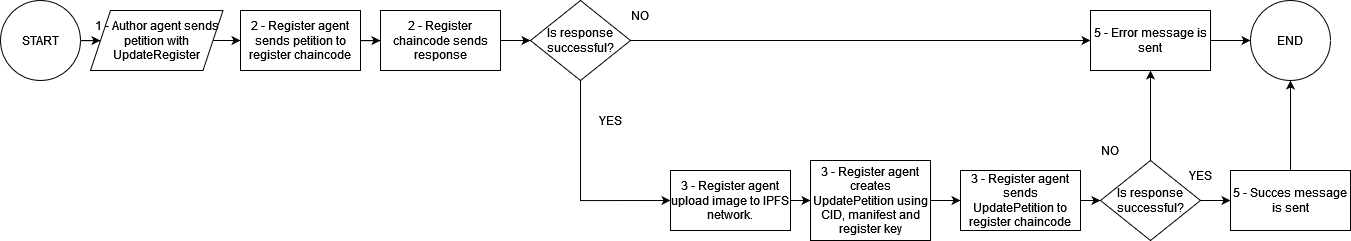

The diagram above was exported from draw.io. Its source (the exported page's mxGraphModel, read from the mxfile embedded in the PNG):
<mxGraphModel dx="1222" dy="1051" grid="1" gridSize="10" guides="1" tooltips="1" connect="1" arrows="1" fold="1" page="1" pageScale="1" pageWidth="1169" pageHeight="827" math="0" shadow="0">
  <root>
    <mxCell id="0" />
    <mxCell id="1" parent="0" />
    <mxCell id="BZ1KU8LNCJj4OqcyOwoE-4" style="edgeStyle=orthogonalEdgeStyle;rounded=0;orthogonalLoop=1;jettySize=auto;html=1;exitX=1;exitY=0.5;exitDx=0;exitDy=0;" parent="1" source="BZ1KU8LNCJj4OqcyOwoE-2" target="BZ1KU8LNCJj4OqcyOwoE-3" edge="1">
      <mxGeometry relative="1" as="geometry" />
    </mxCell>
    <mxCell id="BZ1KU8LNCJj4OqcyOwoE-2" value="START" style="ellipse;whiteSpace=wrap;html=1;aspect=fixed;" parent="1" vertex="1">
      <mxGeometry x="220" y="110" width="80" height="80" as="geometry" />
    </mxCell>
    <mxCell id="BZ1KU8LNCJj4OqcyOwoE-6" style="edgeStyle=orthogonalEdgeStyle;rounded=0;orthogonalLoop=1;jettySize=auto;html=1;exitX=1;exitY=0.5;exitDx=0;exitDy=0;entryX=0;entryY=0.5;entryDx=0;entryDy=0;" parent="1" source="BZ1KU8LNCJj4OqcyOwoE-3" target="BZ1KU8LNCJj4OqcyOwoE-5" edge="1">
      <mxGeometry relative="1" as="geometry" />
    </mxCell>
    <mxCell id="BZ1KU8LNCJj4OqcyOwoE-3" value="&lt;div&gt;1 - Author agent sends petition with UpdateRegister&lt;br&gt;&lt;/div&gt;" style="shape=parallelogram;perimeter=parallelogramPerimeter;whiteSpace=wrap;html=1;fixedSize=1;" parent="1" vertex="1">
      <mxGeometry x="310" y="120" width="132.5" height="60" as="geometry" />
    </mxCell>
    <mxCell id="BZ1KU8LNCJj4OqcyOwoE-8" style="edgeStyle=orthogonalEdgeStyle;rounded=0;orthogonalLoop=1;jettySize=auto;html=1;exitX=1;exitY=0.5;exitDx=0;exitDy=0;" parent="1" source="BZ1KU8LNCJj4OqcyOwoE-5" target="BZ1KU8LNCJj4OqcyOwoE-7" edge="1">
      <mxGeometry relative="1" as="geometry" />
    </mxCell>
    <mxCell id="BZ1KU8LNCJj4OqcyOwoE-5" value="2 - Register agent sends petition to register chaincode" style="rounded=0;whiteSpace=wrap;html=1;" parent="1" vertex="1">
      <mxGeometry x="460" y="120" width="120" height="60" as="geometry" />
    </mxCell>
    <mxCell id="BZ1KU8LNCJj4OqcyOwoE-10" style="edgeStyle=orthogonalEdgeStyle;rounded=0;orthogonalLoop=1;jettySize=auto;html=1;exitX=1;exitY=0.5;exitDx=0;exitDy=0;entryX=0;entryY=0.5;entryDx=0;entryDy=0;" parent="1" source="BZ1KU8LNCJj4OqcyOwoE-7" target="BZ1KU8LNCJj4OqcyOwoE-9" edge="1">
      <mxGeometry relative="1" as="geometry" />
    </mxCell>
    <mxCell id="BZ1KU8LNCJj4OqcyOwoE-7" value="2 - Register chaincode sends response" style="rounded=0;whiteSpace=wrap;html=1;" parent="1" vertex="1">
      <mxGeometry x="600" y="120" width="120" height="60" as="geometry" />
    </mxCell>
    <mxCell id="BZ1KU8LNCJj4OqcyOwoE-14" style="edgeStyle=orthogonalEdgeStyle;rounded=0;orthogonalLoop=1;jettySize=auto;html=1;exitX=1;exitY=0.5;exitDx=0;exitDy=0;" parent="1" source="BZ1KU8LNCJj4OqcyOwoE-9" target="BZ1KU8LNCJj4OqcyOwoE-11" edge="1">
      <mxGeometry relative="1" as="geometry" />
    </mxCell>
    <mxCell id="BZ1KU8LNCJj4OqcyOwoE-15" style="edgeStyle=orthogonalEdgeStyle;rounded=0;orthogonalLoop=1;jettySize=auto;html=1;exitX=0.5;exitY=1;exitDx=0;exitDy=0;entryX=0;entryY=0.5;entryDx=0;entryDy=0;" parent="1" source="BZ1KU8LNCJj4OqcyOwoE-9" target="BZ1KU8LNCJj4OqcyOwoE-13" edge="1">
      <mxGeometry relative="1" as="geometry">
        <mxPoint x="800" y="280" as="targetPoint" />
      </mxGeometry>
    </mxCell>
    <mxCell id="BZ1KU8LNCJj4OqcyOwoE-9" value="Is response successful?" style="rhombus;whiteSpace=wrap;html=1;" parent="1" vertex="1">
      <mxGeometry x="750" y="110" width="100" height="80" as="geometry" />
    </mxCell>
    <mxCell id="BZ1KU8LNCJj4OqcyOwoE-18" style="edgeStyle=orthogonalEdgeStyle;rounded=0;orthogonalLoop=1;jettySize=auto;html=1;exitX=1;exitY=0.5;exitDx=0;exitDy=0;entryX=0;entryY=0.5;entryDx=0;entryDy=0;" parent="1" source="BZ1KU8LNCJj4OqcyOwoE-11" target="BZ1KU8LNCJj4OqcyOwoE-17" edge="1">
      <mxGeometry relative="1" as="geometry">
        <mxPoint x="1120" y="190" as="targetPoint" />
      </mxGeometry>
    </mxCell>
    <mxCell id="BZ1KU8LNCJj4OqcyOwoE-11" value="5 - Error message is sent" style="rounded=0;whiteSpace=wrap;html=1;" parent="1" vertex="1">
      <mxGeometry x="1310" y="120" width="120" height="60" as="geometry" />
    </mxCell>
    <mxCell id="eRCtBOKE4Mqv5NJQXYR9-4" style="edgeStyle=orthogonalEdgeStyle;rounded=0;orthogonalLoop=1;jettySize=auto;html=1;exitX=1;exitY=0.5;exitDx=0;exitDy=0;entryX=0;entryY=0.5;entryDx=0;entryDy=0;" edge="1" parent="1" source="BZ1KU8LNCJj4OqcyOwoE-13" target="eRCtBOKE4Mqv5NJQXYR9-3">
      <mxGeometry relative="1" as="geometry" />
    </mxCell>
    <mxCell id="BZ1KU8LNCJj4OqcyOwoE-13" value="3 - Register agent upload image to IPFS network. " style="rounded=0;whiteSpace=wrap;html=1;" parent="1" vertex="1">
      <mxGeometry x="890" y="280" width="120" height="60" as="geometry" />
    </mxCell>
    <mxCell id="BZ1KU8LNCJj4OqcyOwoE-17" value="END" style="ellipse;whiteSpace=wrap;html=1;aspect=fixed;" parent="1" vertex="1">
      <mxGeometry x="1470" y="110" width="80" height="80" as="geometry" />
    </mxCell>
    <mxCell id="eRCtBOKE4Mqv5NJQXYR9-1" value="NO" style="text;html=1;strokeColor=none;fillColor=none;align=center;verticalAlign=middle;whiteSpace=wrap;rounded=0;" vertex="1" parent="1">
      <mxGeometry x="830" y="110" width="60" height="30" as="geometry" />
    </mxCell>
    <mxCell id="eRCtBOKE4Mqv5NJQXYR9-2" value="YES" style="text;html=1;strokeColor=none;fillColor=none;align=center;verticalAlign=middle;whiteSpace=wrap;rounded=0;" vertex="1" parent="1">
      <mxGeometry x="800" y="215" width="60" height="30" as="geometry" />
    </mxCell>
    <mxCell id="eRCtBOKE4Mqv5NJQXYR9-6" style="edgeStyle=orthogonalEdgeStyle;rounded=0;orthogonalLoop=1;jettySize=auto;html=1;exitX=1;exitY=0.5;exitDx=0;exitDy=0;entryX=0;entryY=0.5;entryDx=0;entryDy=0;" edge="1" parent="1" source="eRCtBOKE4Mqv5NJQXYR9-3" target="eRCtBOKE4Mqv5NJQXYR9-5">
      <mxGeometry relative="1" as="geometry" />
    </mxCell>
    <mxCell id="eRCtBOKE4Mqv5NJQXYR9-3" value="3 - Register agent creates UpdatePetition using CID, manifest and register key" style="rounded=0;whiteSpace=wrap;html=1;" vertex="1" parent="1">
      <mxGeometry x="1030" y="270" width="120" height="80" as="geometry" />
    </mxCell>
    <mxCell id="eRCtBOKE4Mqv5NJQXYR9-14" style="edgeStyle=orthogonalEdgeStyle;rounded=0;orthogonalLoop=1;jettySize=auto;html=1;exitX=1;exitY=0.5;exitDx=0;exitDy=0;entryX=0;entryY=0.5;entryDx=0;entryDy=0;" edge="1" parent="1" source="eRCtBOKE4Mqv5NJQXYR9-5" target="eRCtBOKE4Mqv5NJQXYR9-9">
      <mxGeometry relative="1" as="geometry" />
    </mxCell>
    <mxCell id="eRCtBOKE4Mqv5NJQXYR9-5" value="3 - Register agent sends UpdatePetition to register chaincode" style="rounded=0;whiteSpace=wrap;html=1;" vertex="1" parent="1">
      <mxGeometry x="1180" y="280" width="120" height="60" as="geometry" />
    </mxCell>
    <mxCell id="eRCtBOKE4Mqv5NJQXYR9-7" style="edgeStyle=orthogonalEdgeStyle;rounded=0;orthogonalLoop=1;jettySize=auto;html=1;exitX=0.5;exitY=0;exitDx=0;exitDy=0;entryX=0.5;entryY=1;entryDx=0;entryDy=0;" edge="1" parent="1" source="eRCtBOKE4Mqv5NJQXYR9-9" target="BZ1KU8LNCJj4OqcyOwoE-11">
      <mxGeometry relative="1" as="geometry" />
    </mxCell>
    <mxCell id="eRCtBOKE4Mqv5NJQXYR9-8" style="edgeStyle=orthogonalEdgeStyle;rounded=0;orthogonalLoop=1;jettySize=auto;html=1;exitX=1;exitY=0.5;exitDx=0;exitDy=0;entryX=0;entryY=0.5;entryDx=0;entryDy=0;" edge="1" parent="1" source="eRCtBOKE4Mqv5NJQXYR9-9" target="eRCtBOKE4Mqv5NJQXYR9-10">
      <mxGeometry relative="1" as="geometry">
        <mxPoint x="1460" y="470" as="targetPoint" />
      </mxGeometry>
    </mxCell>
    <mxCell id="eRCtBOKE4Mqv5NJQXYR9-9" value="Is response successful?" style="rhombus;whiteSpace=wrap;html=1;" vertex="1" parent="1">
      <mxGeometry x="1320" y="270" width="100" height="80" as="geometry" />
    </mxCell>
    <mxCell id="eRCtBOKE4Mqv5NJQXYR9-15" style="edgeStyle=orthogonalEdgeStyle;rounded=0;orthogonalLoop=1;jettySize=auto;html=1;exitX=0.5;exitY=0;exitDx=0;exitDy=0;entryX=0.5;entryY=1;entryDx=0;entryDy=0;" edge="1" parent="1" source="eRCtBOKE4Mqv5NJQXYR9-10" target="BZ1KU8LNCJj4OqcyOwoE-17">
      <mxGeometry relative="1" as="geometry" />
    </mxCell>
    <mxCell id="eRCtBOKE4Mqv5NJQXYR9-10" value="5 - Succes message is sent" style="rounded=0;whiteSpace=wrap;html=1;" vertex="1" parent="1">
      <mxGeometry x="1450" y="280" width="120" height="60" as="geometry" />
    </mxCell>
    <mxCell id="eRCtBOKE4Mqv5NJQXYR9-12" value="NO" style="text;html=1;strokeColor=none;fillColor=none;align=center;verticalAlign=middle;whiteSpace=wrap;rounded=0;" vertex="1" parent="1">
      <mxGeometry x="1300" y="245" width="60" height="30" as="geometry" />
    </mxCell>
    <mxCell id="eRCtBOKE4Mqv5NJQXYR9-13" value="YES" style="text;html=1;strokeColor=none;fillColor=none;align=center;verticalAlign=middle;whiteSpace=wrap;rounded=0;" vertex="1" parent="1">
      <mxGeometry x="1390" y="270" width="60" height="30" as="geometry" />
    </mxCell>
  </root>
</mxGraphModel>